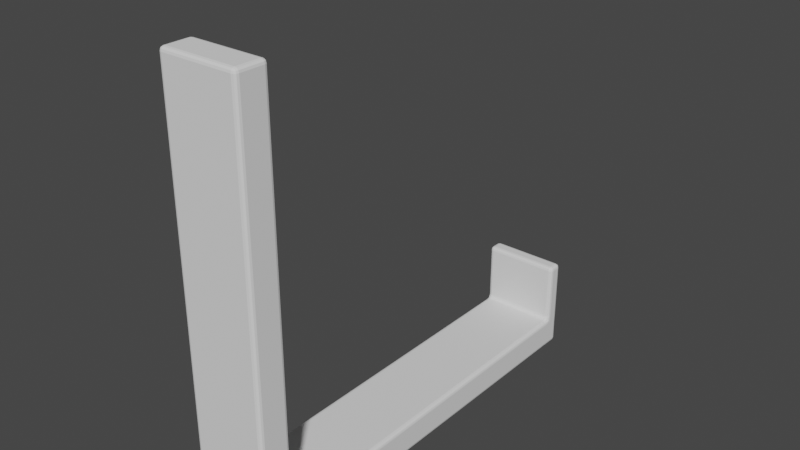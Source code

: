 # Source: el_extender_holder.blend  (saved by Blender 4.0.36; exported with 4.5.12 LTS)
import bpy
from mathutils import Matrix  # noqa: F401  (used for matrix-valued properties, if any)

bpy.ops.wm.read_factory_settings(use_empty=True)
scene = bpy.context.scene
scene.name = 'Scene'

# ---- collections
col_collection = bpy.data.collections.new('Collection'); scene.collection.children.link(col_collection)

# ---- world
world_world = bpy.data.worlds.new('World'); scene.world = world_world
world_world.use_nodes = True; world_world.node_tree.nodes.clear()
_N = world_world.node_tree.nodes; _L = world_world.node_tree.links
n0 = _N.new('ShaderNodeOutputWorld'); n0.name = 'World Output'; n0.location = (300, 300)
n1 = _N.new('ShaderNodeBackground'); n1.name = 'Background'; n1.location = (10, 300)
n1.inputs[0].default_value = (0.05088, 0.05088, 0.05088, 1.0)
_L.new(n1.outputs[0], n0.inputs[0])
n0.is_active_output = True
world_world.color = (0.05088, 0.05088, 0.05088)
world_world.use_sun_shadow = False
world_world.sun_shadow_jitter_overblur = 0.0

# ---- meshes
me_cube = bpy.data.meshes.new('Cube')
me_cube.from_pydata([(-5.0, -26.0, -3.0), (-5.0, -26.0, 1.0), (-5.0, 29.0, -3.0), (-5.0, 29.0, 1.0), (5.0, -26.0, -3.0), (5.0, -26.0, 1.0), (5.0, 29.0, -3.0), (5.0, 29.0, 1.0), (-5.0, 27.0, -3.0), (-5.0, -22.0, -3.0), (-5.0, -22.0, 1.0), (-5.0, 27.0, 1.0), (5.0, -22.0, -3.0), (5.0, 27.0, -3.0), (5.0, 27.0, 1.0), (5.0, -22.0, 1.0), (-5.0, 27.0, 9.0), (-5.0, 29.0, 9.0), (5.0, 29.0, 9.0), (5.0, 27.0, 9.0), (5.0, -22.0, 51.0), (5.0, -26.0, 51.0), (-5.0, -26.0, 51.0), (-5.0, -22.0, 51.0)], [], [(8, 11, 3, 2), (2, 3, 7, 6), (12, 15, 5, 4), (4, 5, 1, 0), (9, 12, 4, 0), (10, 1, 22, 23), (7, 3, 17, 18), (14, 11, 10, 15), (2, 6, 13, 8), (8, 13, 12, 9), (6, 7, 14, 13), (13, 14, 15, 12), (0, 1, 10, 9), (9, 10, 11, 8), (18, 17, 16, 19), (3, 11, 16, 17), (11, 14, 19, 16), (14, 7, 18, 19), (20, 23, 22, 21), (15, 10, 23, 20), (5, 15, 20, 21), (1, 5, 21, 22)])
_uv = me_cube.uv_layers.new(name='UVMap')
_uv.uv.foreach_set('vector', [0.375, 0.1667, 0.625, 0.1667, 0.625, 0.25, 0.375, 0.25, 0.375, 0.25, 0.625, 0.25, 0.625, 0.5, 0.375, 0.5, 0.375, 0.6667, 0.625, 0.6667, 0.625, 0.75, 0.375, 0.75, 0.375, 0.75, 0.625, 0.75, 0.625, 1.0, 0.375, 1.0, 0.125, 0.6667, 0.375, 0.6667, 0.375, 0.75, 0.125, 0.75, 0.625, 0.08333, 0.625, 0.0, 0.625, 0.0, 0.625, 0.08333, 0.625, 0.5, 0.625, 0.25, 0.625, 0.25, 0.625, 0.5, 0.625, 0.5833, 0.875, 0.5833, 0.875, 0.6667, 0.625, 0.6667, 0.125, 0.5, 0.375, 0.5, 0.375, 0.5833, 0.125, 0.5833, 0.125, 0.5833, 0.375, 0.5833, 0.375, 0.6667, 0.125, 0.6667, 0.375, 0.5, 0.625, 0.5, 0.625, 0.5833, 0.375, 0.5833, 0.375, 0.5833, 0.625, 0.5833, 0.625, 0.6667, 0.375, 0.6667, 0.375, 0.0, 0.625, 0.0, 0.625, 0.08333, 0.375, 0.08333, 0.375, 0.08333, 0.625, 0.08333, 0.625, 0.1667, 0.375, 0.1667, 0.625, 0.5, 0.875, 0.5, 0.875, 0.5833, 0.625, 0.5833, 0.625, 0.25, 0.625, 0.1667, 0.625, 0.1667, 0.625, 0.25, 0.875, 0.5833, 0.625, 0.5833, 0.625, 0.5833, 0.875, 0.5833, 0.625, 0.5833, 0.625, 0.5, 0.625, 0.5, 0.625, 0.5833, 0.625, 0.6667, 0.875, 0.6667, 0.875, 0.75, 0.625, 0.75, 0.625, 0.6667, 0.875, 0.6667, 0.875, 0.6667, 0.625, 0.6667, 0.625, 0.75, 0.625, 0.6667, 0.625, 0.6667, 0.625, 0.75, 0.625, 1.0, 0.625, 0.75, 0.625, 0.75, 0.625, 1.0])
me_cube.update()

# ---- objects
ob_cube = bpy.data.objects.new('Cube', me_cube)

# ---- transforms, parenting, visibility, modifiers, constraints
ob_cube.location = (0.0, 0.0, 0.0)
_m = ob_cube.modifiers.new('Bevel', 'BEVEL')
_m.width = 0.5
_m.width_pct = 0.5
_m.segments = 3
_m.limit_method = 'NONE'

# ---- collection membership
col_collection.objects.link(ob_cube)

# ---- scene / render settings (as saved in the file)
scene.frame_start = 1; scene.frame_end = 250; scene.frame_set(1)
scene.render.engine = 'BLENDER_EEVEE_NEXT'
scene.cycles.sampling_pattern = 'TABULATED_SOBOL'
scene.view_settings.view_transform = 'Filmic'
scene.unit_settings.scale_length = 0.001
bpy.context.view_layer.update()

# ---- added for rendering (the .blend has no active camera and no usable light): camera, sun
cam_auto = bpy.data.cameras.new('AutoCamera')
cam_auto.lens = 50.0
cam_auto.sensor_width = 36.0
cam_auto.clip_end = 1262.05
ob_auto_camera = bpy.data.objects.new('AutoCamera', cam_auto)
scene.collection.objects.link(ob_auto_camera)
ob_auto_camera.location = (71.9121, -84.7945, 81.5296)
ob_auto_camera.rotation_euler = (1.09748, -7.21219e-08, 0.694738)
scene.camera = ob_auto_camera
light_auto_sun = bpy.data.lights.new('AutoSun', 'SUN')
light_auto_sun.energy = 3.0
light_auto_sun.angle = 0.0523599
ob_auto_sun = bpy.data.objects.new('AutoSun', light_auto_sun)
scene.collection.objects.link(ob_auto_sun)
ob_auto_sun.rotation_euler = (0.872665, 0.174533, 0.523599)
bpy.context.view_layer.update()
